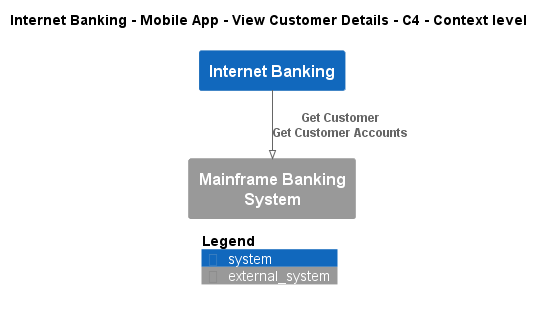

The diagram above was rendered by PlantUML. Its source (embedded in the PNG):
@startuml
!pragma layout smetana
!include ..\..\..\..\..\..\.c4s\C4_Context.puml

AddElementTag("state:new", $bgColor=green, $fontColor=#ffffff, $borderColor=green, $shadowing="False")
AddElementTag("state:changed", $bgColor=orange, $fontColor=#ffffff, $borderColor=orange, $shadowing="False")
AddElementTag("state:removed", $bgColor=red, $fontColor=#ffffff, $borderColor=red, $shadowing="False")

AddRelTag("state:new", $textColor=green, $lineColor=green)
AddRelTag("state:changed", $textColor=orange, $lineColor=orange)
AddRelTag("state:removed", $textColor=red, $lineColor=red)

SHOW_PERSON_PORTRAIT()
LAYOUT_TOP_DOWN()

skinparam linetype polyline

title Internet Banking - Mobile App - View Customer Details - C4 - Context level

System(BigBankPlc.SoftwareSystems.InternetBanking, "Internet Banking", "")
System_Ext(BigBankPlc.SoftwareSystems.MainframeBankingSystem, "Mainframe Banking System", "")

Rel(BigBankPlc.SoftwareSystems.InternetBanking, BigBankPlc.SoftwareSystems.MainframeBankingSystem, "Get Customer\nGet Customer Accounts")


SHOW_LEGEND()
@enduml